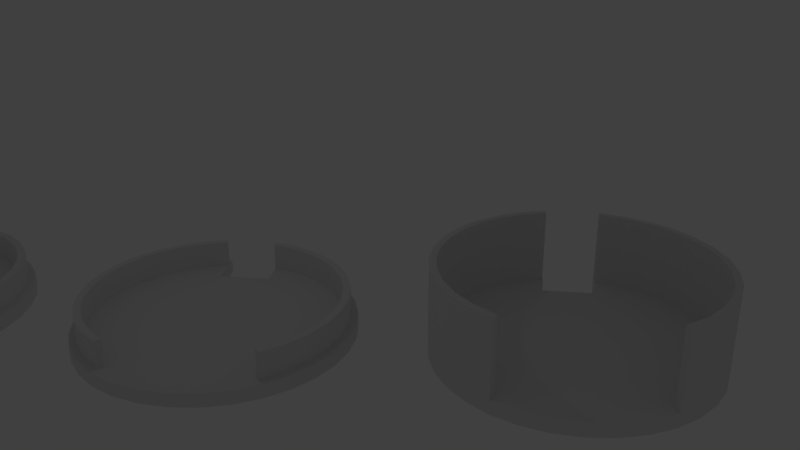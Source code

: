 # Source: femtoBeacon_r2.0.7_casing_v0.0.1.blend  (saved by Blender 2.76.0; exported with 4.5.12 LTS)
import bpy
from mathutils import Matrix  # noqa: F401  (used for matrix-valued properties, if any)

bpy.ops.wm.read_factory_settings(use_empty=True)
scene = bpy.context.scene
scene.name = 'Scene'

# ---- collections
col_collection_1 = bpy.data.collections.new('Collection 1'); scene.collection.children.link(col_collection_1)

# ---- world
world_world = bpy.data.worlds.new('World'); scene.world = world_world
world_world.color = (0.05088, 0.05088, 0.05088)
world_world.use_sun_shadow = False
world_world.sun_shadow_jitter_overblur = 0.0
world_world.cycles.sampling_method = 'MANUAL'
world_world.cycles.sample_map_resolution = 256

# ---- cameras
cam_camera = bpy.data.cameras.new('Camera')
cam_camera.clip_end = 100.0
cam_camera.lens = 35.0
cam_camera.sensor_width = 32.0
cam_camera.sensor_height = 18.0
cam_camera.ortho_scale = 7.314
cam_camera.dof.focus_distance = 0.0
cam_camera.dof.aperture_fstop = 128.0

# ---- lights
light_lamp = bpy.data.lights.new('Lamp', 'POINT')
light_lamp.transmission_factor = 0.0
light_lamp.cutoff_distance = 30.0
light_lamp.energy = 100.0
light_lamp.shadow_buffer_clip_start = 1.001
light_lamp.shadow_soft_size = 0.1
light_lamp.shadow_maximum_resolution = 0.006
light_lamp.use_absolute_resolution = True
light_lamp.cycles.use_multiple_importance_sampling = False

# ---- meshes
me_cylinder_001 = bpy.data.meshes.new('Cylinder.001')
me_cylinder_001.from_pydata([(0.0, 18.0, -0.5), (0.0, 18.0, 0.5), (3.512, 17.65, 0.5), (3.512, 17.65, -0.5), (-5.865e-06, -18.0, -0.5), (-3.512, -17.65, -0.5), (-6.888, -16.63, -0.5), (-10.0, -14.97, -0.5), (-12.73, -12.73, -0.5), (-14.97, -10.0, -0.5), (-16.63, -6.888, -0.5), (-17.65, -3.512, -0.5), (-12.1, -3.492, -0.5), (-12.1, 3.492, -0.5), (-17.65, 3.512, -0.5), (-16.63, 6.888, -0.5), (-14.97, 10.0, -0.5), (-12.73, 12.73, -0.5), (-10.0, 14.97, -0.5), (-8.239, 11.71, -0.5), (-8.16, 11.08, -0.5), (-7.961, 10.48, -0.5), (-7.649, 9.924, -0.5), (-7.237, 9.444, -0.5), (-6.74, 9.055, -0.5), (-6.177, 8.771, -0.5), (-5.57, 8.603, -0.5), (-4.943, 8.558, -0.5), (-4.319, 8.638, -0.5), (-0.1472, 9.597, -0.5), (0.4495, 9.798, -0.5), (0.9959, 10.11, -0.5), (1.471, 10.53, -0.5), (1.857, 11.03, -0.5), (6.888, 16.63, -0.5), (10.0, 14.97, -0.5), (12.73, 12.73, -0.5), (14.97, 10.0, -0.5), (16.63, 6.888, -0.5), (17.65, 3.512, -0.5), (18.0, 0.0, -0.5), (17.65, -3.512, -0.5), (16.63, -6.888, -0.5), (14.97, -10.0, -0.5), (12.73, -12.73, -0.5), (10.0, -14.97, -0.5), (6.888, -16.63, -0.5), (3.512, -17.65, -0.5), (2.138, 11.6, -0.5), (2.304, 12.21, -0.5), (2.348, 12.85, -0.5), (2.269, 13.48, -0.5), (2.07, 14.08, -0.5), (1.758, 14.63, -0.5), (1.346, 15.11, -0.5), (0.8491, 15.5, -0.5), (0.2864, 15.78, -0.5), (-0.3204, 15.95, -0.5), (-0.9478, 16.0, -0.5), (-1.572, 15.92, -0.5), (-5.744, 14.96, -0.5), (-6.34, 14.76, -0.5), (-6.887, 14.44, -0.5), (-7.362, 14.02, -0.5), (-7.747, 13.52, -0.5), (-8.029, 12.95, -0.5), (-8.195, 12.34, -0.5), (-6.888, 16.63, -0.5), (-3.512, 17.65, -0.5), (-3.512, 17.65, 0.5), (3.336, 16.77, 0.5), (0.0, 17.1, 0.5), (6.888, 16.63, 0.5), (10.0, 14.97, 0.5), (12.73, 12.73, 0.5), (14.97, 10.0, 0.5), (16.63, 6.888, 0.5), (17.65, 3.512, 0.5), (18.0, 0.0, 0.5), (17.65, -3.512, 0.5), (16.63, -6.888, 0.5), (14.97, -10.0, 0.5), (12.73, -12.73, 0.5), (10.0, -14.97, 0.5), (6.888, -16.63, 0.5), (3.512, -17.65, 0.5), (-5.865e-06, -18.0, 0.5), (-3.512, -17.65, 0.5), (-6.888, -16.63, 0.5), (-10.0, -14.97, 0.5), (-12.73, -12.73, 0.5), (-14.97, -10.0, 0.5), (-16.63, -6.888, 0.5), (-17.65, -3.512, 0.5), (-15.72, -3.492, 0.5), (-12.12, 3.492, 0.5), (-12.12, -3.492, 0.5), (-15.72, 3.492, 0.5), (-17.65, 3.512, 0.5), (-16.63, 6.888, 0.5), (-14.97, 10.0, 0.5), (-12.73, 12.73, 0.5), (-10.0, 14.97, 0.5), (-6.888, 16.63, 0.5), (-3.336, 16.77, 0.5), (0.0, 17.1, 2.5), (3.336, 16.77, 2.5), (6.544, 15.8, 0.5), (9.5, 14.22, 0.5), (12.09, 12.09, 0.5), (14.22, 9.5, 0.5), (15.8, 6.544, 0.5), (16.77, 3.336, 0.5), (17.1, 0.0, 0.5), (16.77, -3.336, 0.5), (15.8, -6.544, 0.5), (14.22, -9.5, 0.5), (12.09, -12.09, 0.5), (9.5, -14.22, 0.5), (6.544, -15.8, 0.5), (3.336, -16.77, 0.5), (-5.572e-06, -17.1, 0.5), (-3.336, -16.77, 0.5), (-6.544, -15.8, 0.5), (-9.5, -14.22, 0.5), (-12.09, -12.09, 0.5), (-14.22, -9.5, 0.5), (-15.8, -6.544, 0.5), (-16.69, -3.6, 0.5), (-5.57, 8.603, 0.5), (-6.177, 8.771, 0.5), (-6.74, 9.055, 0.5), (-7.237, 9.444, 0.5), (-7.649, 9.924, 0.5), (-7.961, 10.48, 0.5), (-8.16, 11.08, 0.5), (-8.239, 11.71, 0.5), (-8.956, 13.43, 0.5), (-11.4, 11.42, 0.5), (-13.41, 8.973, 0.5), (-14.9, 6.181, 0.5), (-14.9, -6.181, 0.5), (-13.41, -8.973, 0.5), (-11.4, -11.42, 0.5), (-8.956, -13.43, 0.5), (-6.164, -14.92, 0.5), (-3.134, -15.84, 0.5), (0.01631, -16.15, 0.5), (2.138, 11.6, 0.5), (1.857, 11.03, 0.5), (1.471, 10.53, 0.5), (0.9959, 10.11, 0.5), (0.4495, 9.798, 0.5), (-0.1472, 9.597, 0.5), (-4.319, 8.638, 0.5), (-4.943, 8.558, 0.5), (3.167, -15.84, 0.5), (6.197, -14.92, 0.5), (8.989, -13.43, 0.5), (11.44, -11.42, 0.5), (13.44, -8.973, 0.5), (14.94, -6.181, 0.5), (15.86, -3.151, 0.5), (16.17, 0.0, 0.5), (15.86, 3.151, 0.5), (14.94, 6.181, 0.5), (13.44, 8.973, 0.5), (11.44, 11.42, 0.5), (8.989, 13.43, 0.5), (6.197, 14.92, 0.5), (3.167, 15.84, 0.5), (0.01632, 16.15, 0.5), (-3.134, 15.84, 0.5), (-6.164, 14.92, 0.5), (-8.195, 12.34, 0.5), (-8.029, 12.95, 0.5), (-7.747, 13.52, 0.5), (-7.362, 14.02, 0.5), (-6.887, 14.44, 0.5), (-6.34, 14.76, 0.5), (-5.744, 14.96, 0.5), (-1.572, 15.92, 0.5), (-0.9478, 16.0, 0.5), (-0.3204, 15.95, 0.5), (0.2864, 15.78, 0.5), (0.8491, 15.5, 0.5), (1.346, 15.11, 0.5), (1.758, 14.63, 0.5), (2.07, 14.08, 0.5), (2.269, 13.48, 0.5), (2.348, 12.85, 0.5), (2.304, 12.21, 0.5), (-16.69, 3.6, 0.5), (-15.8, 6.544, 0.5), (-14.22, 9.5, 0.5), (-12.09, 12.09, 0.5), (-9.5, 14.22, 0.5), (-6.544, 15.8, 0.5), (-3.336, 16.77, 2.5), (0.01632, 16.15, 2.5), (3.167, 15.84, 2.5), (6.544, 15.8, 2.5), (9.5, 14.22, 2.5), (12.09, 12.09, 2.5), (14.22, 9.5, 2.5), (14.22, -9.5, 2.5), (12.09, -12.09, 2.5), (9.5, -14.22, 2.5), (6.544, -15.8, 2.5), (3.336, -16.77, 2.5), (-5.572e-06, -17.1, 2.5), (-3.336, -16.77, 2.5), (-6.544, -15.8, 2.5), (-9.5, -14.22, 2.5), (-12.09, -12.09, 2.5), (-14.22, -9.5, 2.5), (-15.8, -6.544, 2.5), (-16.69, -3.6, 2.5), (-15.72, -3.492, 2.5), (-14.9, -6.181, 2.5), (-13.41, -8.973, 2.5), (-11.4, -11.42, 2.5), (-8.956, -13.43, 2.5), (-6.164, -14.92, 2.5), (-3.134, -15.84, 2.5), (0.01631, -16.15, 2.5), (3.167, -15.84, 2.5), (6.197, -14.92, 2.5), (8.989, -13.43, 2.5), (11.44, -11.42, 2.5), (13.44, -8.973, 2.5), (13.44, 8.973, 2.5), (11.44, 11.42, 2.5), (8.989, 13.43, 2.5), (6.197, 14.92, 2.5), (-3.134, 15.84, 2.5), (-6.164, 14.92, 2.5), (-8.956, 13.43, 2.5), (-11.4, 11.42, 2.5), (-13.41, 8.973, 2.5), (-14.9, 6.181, 2.5), (-15.72, 3.492, 2.5), (-16.69, 3.6, 2.5), (-15.8, 6.544, 2.5), (-14.22, 9.5, 2.5), (-12.09, 12.09, 2.5), (-9.5, 14.22, 2.5), (-6.544, 15.8, 2.5)], [], [(0, 1, 2, 3), (4, 5, 6, 7, 8, 9, 10, 11, 12, 13, 14, 15, 16, 17, 18, 19, 20, 21, 22, 23, 24, 25, 26, 27, 28, 29, 30, 31, 32, 33), (0, 3, 34, 35, 36, 37, 38, 39, 40, 41, 42, 43, 44, 45, 46, 47, 4, 33, 48, 49, 50, 51, 52, 53, 54, 55, 56, 57, 58, 59, 60, 61, 62, 63, 64, 65, 66, 19, 18, 67, 68), (68, 69, 1, 0), (70, 2, 1, 71), (3, 2, 72, 34), (34, 72, 73, 35), (35, 73, 74, 36), (36, 74, 75, 37), (37, 75, 76, 38), (38, 76, 77, 39), (39, 77, 78, 40), (40, 78, 79, 41), (41, 79, 80, 42), (42, 80, 81, 43), (43, 81, 82, 44), (44, 82, 83, 45), (45, 83, 84, 46), (46, 84, 85, 47), (47, 85, 86, 4), (4, 86, 87, 5), (5, 87, 88, 6), (6, 88, 89, 7), (7, 89, 90, 8), (8, 90, 91, 9), (9, 91, 92, 10), (10, 92, 93, 11), (128, 94, 96, 12, 11, 93), (95, 13, 12, 96), (95, 97, 192, 98, 14, 13), (14, 98, 99, 15), (15, 99, 100, 16), (16, 100, 101, 17), (17, 101, 102, 18), (18, 102, 103, 67), (67, 103, 69, 68), (69, 104, 71, 1), (71, 105, 106, 70), (70, 107, 72, 2), (72, 107, 108, 73), (73, 108, 109, 74), (74, 109, 110, 75), (75, 110, 111, 76), (76, 111, 112, 77), (77, 112, 113, 78), (78, 113, 114, 79), (79, 114, 115, 80), (80, 115, 116, 81), (81, 116, 117, 82), (82, 117, 118, 83), (83, 118, 119, 84), (84, 119, 120, 85), (86, 85, 120, 121), (87, 86, 121, 122), (88, 87, 122, 123), (89, 88, 123, 124), (90, 89, 124, 125), (90, 125, 126, 91), (91, 126, 127, 92), (92, 127, 128, 93), (129, 130, 131, 132, 133, 134, 135, 136, 137, 138, 139, 140, 97, 95, 96, 94, 141, 142, 143, 144, 145, 146, 147, 148, 149, 150, 151, 152, 153, 154, 155), (148, 147, 156, 157, 158, 159, 160, 161, 162, 163, 164, 165, 166, 167, 168, 169, 170, 171, 172, 173, 137, 136, 174, 175, 176, 177, 178, 179, 180, 181, 182, 183, 184, 185, 186, 187, 188, 189, 190, 191), (98, 192, 193, 99), (99, 193, 194, 100), (100, 194, 195, 101), (101, 195, 196, 102), (102, 196, 197, 103), (103, 197, 104, 69), (104, 198, 105, 71), (199, 200, 106, 105), (70, 106, 201, 107), (107, 201, 202, 108), (108, 202, 203, 109), (109, 203, 204, 110), (166, 165, 111, 110), (165, 164, 112, 111), (164, 163, 113, 112), (163, 162, 114, 113), (162, 161, 115, 114), (161, 160, 116, 115), (116, 205, 206, 117), (117, 206, 207, 118), (118, 207, 208, 119), (119, 208, 209, 120), (120, 209, 210, 121), (121, 210, 211, 122), (122, 211, 212, 123), (123, 212, 213, 124), (124, 213, 214, 125), (125, 214, 215, 126), (126, 215, 216, 127), (128, 127, 216, 217), (218, 219, 141, 94), (142, 141, 219, 220), (143, 142, 220, 221), (144, 143, 221, 222), (145, 144, 222, 223), (146, 145, 223, 224), (147, 146, 224, 225), (156, 147, 225, 226), (157, 156, 226, 227), (158, 157, 227, 228), (159, 158, 228, 229), (160, 159, 229, 230), (167, 166, 231, 232), (168, 167, 232, 233), (169, 168, 233, 234), (170, 169, 234, 200), (171, 170, 200, 199), (172, 171, 199, 235), (173, 172, 235, 236), (137, 173, 236, 237), (138, 137, 237, 238), (139, 138, 238, 239), (140, 139, 239, 240), (97, 140, 240, 241), (242, 243, 193, 192), (193, 243, 244, 194), (194, 244, 245, 195), (195, 245, 246, 196), (196, 246, 247, 197), (197, 247, 198, 104), (105, 198, 235, 199), (200, 234, 201, 106), (234, 233, 202, 201), (233, 232, 203, 202), (232, 231, 204, 203), (166, 110, 204, 231), (160, 230, 205, 116), (230, 229, 206, 205), (229, 228, 207, 206), (228, 227, 208, 207), (227, 226, 209, 208), (226, 225, 210, 209), (217, 216, 215, 214, 213, 212, 211, 210, 225, 224, 223, 222, 221, 220, 219, 218), (218, 94, 128, 217), (198, 247, 236, 235), (247, 246, 237, 236), (246, 245, 238, 237), (245, 244, 239, 238), (244, 243, 240, 239), (242, 192, 97, 241), (243, 242, 241, 240), (182, 181, 59, 58), (183, 182, 58, 57), (181, 180, 60, 59), (184, 183, 57, 56), (180, 179, 61, 60), (185, 184, 56, 55), (179, 178, 62, 61), (186, 185, 55, 54), (178, 177, 63, 62), (187, 186, 54, 53), (177, 176, 64, 63), (188, 187, 53, 52), (176, 175, 65, 64), (189, 188, 52, 51), (175, 174, 66, 65), (190, 189, 51, 50), (174, 136, 19, 66), (191, 190, 50, 49), (136, 135, 20, 19), (148, 191, 49, 48), (135, 134, 21, 20), (149, 148, 48, 33), (134, 133, 22, 21), (150, 149, 33, 32), (133, 132, 23, 22), (151, 150, 32, 31), (132, 131, 24, 23), (152, 151, 31, 30), (131, 130, 25, 24), (153, 152, 30, 29), (130, 129, 26, 25), (154, 153, 29, 28), (129, 155, 27, 26), (155, 154, 28, 27)])
me_cylinder_001.use_remesh_preserve_volume = False
me_cylinder_001.use_remesh_preserve_attributes = False
me_cylinder_001.use_mirror_vertex_groups = False
me_cylinder_001.update()
me_cylinder_000 = bpy.data.meshes.new('Cylinder.000')
me_cylinder_000.from_pydata([(0.0, 18.0, -0.5), (0.0, 18.0, 0.5), (3.512, 17.65, 0.5), (3.512, 17.65, -0.5), (6.888, 16.63, -0.5), (10.0, 14.97, -0.5), (12.73, 12.73, -0.5), (14.97, 10.0, -0.5), (16.63, 6.888, -0.5), (17.65, 3.512, -0.5), (18.0, 1.359e-06, -0.5), (17.65, -3.512, -0.5), (16.63, -6.888, -0.5), (14.97, -10.0, -0.5), (12.73, -12.73, -0.5), (10.0, -14.97, -0.5), (6.888, -16.63, -0.5), (3.512, -17.65, -0.5), (-5.865e-06, -18.0, -0.5), (-3.512, -17.65, -0.5), (-6.888, -16.63, -0.5), (-10.0, -14.97, -0.5), (-12.73, -12.73, -0.5), (-14.97, -10.0, -0.5), (-16.63, -6.888, -0.5), (-17.65, -3.512, -0.5), (-17.65, 3.512, -0.5), (-16.63, 6.888, -0.5), (-14.97, 10.0, -0.5), (-12.73, 12.73, -0.5), (-10.0, 14.97, -0.5), (-6.888, 16.63, -0.5), (-3.512, 17.65, -0.5), (-3.512, 17.65, 0.5), (-6.888, 16.63, 0.5), (-10.0, 14.97, 0.5), (-12.73, 12.73, 0.5), (-14.97, 10.0, 0.5), (-16.63, 6.888, 0.5), (-17.65, 3.512, 0.5), (-17.65, -3.512, 0.5), (-16.63, -6.888, 0.5), (-14.97, -10.0, 0.5), (-12.73, -12.73, 0.5), (-10.0, -14.97, 0.5), (-6.888, -16.63, 0.5), (-3.512, -17.65, 0.5), (-5.865e-06, -18.0, 0.5), (-5.572e-06, -17.1, 0.5), (-3.336, -16.77, 0.5), (-6.544, -15.8, 0.5), (-9.5, -14.22, 0.5), (-12.09, -12.09, 0.5), (-14.22, -9.5, 0.5), (-15.8, -6.544, 0.5), (-16.69, -3.6, 0.5), (-12.09, 12.09, 6.0), (-14.22, 9.5, 6.0), (-15.8, 6.544, 6.0), (-16.69, 3.6, 6.0), (-16.69, -3.6, 6.0), (-15.8, -6.544, 6.0), (-14.22, -9.5, 6.0), (-12.09, -12.09, 6.0), (-9.5, -14.22, 6.0), (-6.544, -15.8, 6.0), (-3.336, -16.77, 6.0), (-5.572e-06, -17.1, 6.0), (-5.865e-06, -18.0, 6.0), (-3.512, -17.65, 6.0), (-6.888, -16.63, 6.0), (-10.0, -14.97, 6.0), (-12.73, -12.73, 6.0), (-14.97, -10.0, 6.0), (-16.63, -6.888, 6.0), (-17.65, -3.512, 6.0), (-17.65, 3.512, 6.0), (-16.63, 6.888, 6.0), (-16.69, 3.6, 0.5), (-15.8, 6.544, 0.5), (-14.22, 9.5, 0.5), (-12.09, 12.09, 0.5), (-9.5, 14.22, 0.5), (-6.544, 15.8, 0.5), (-3.336, 16.77, 0.5), (0.0, 17.1, 0.5), (6.888, 16.63, 0.5), (10.0, 14.97, 0.5), (12.73, 12.73, 0.5), (14.97, 10.0, 0.5), (16.63, 6.888, 0.5), (17.65, 3.512, 0.5), (18.0, 1.359e-06, 0.5), (17.65, -3.512, 0.5), (16.63, -6.888, 0.5), (14.97, -10.0, 0.5), (12.73, -12.73, 0.5), (10.0, -14.97, 0.5), (6.888, -16.63, 0.5), (3.512, -17.65, 0.5), (3.336, 16.77, 0.5), (6.544, 15.8, 0.5), (9.5, 14.22, 0.5), (12.09, 12.09, 0.5), (14.22, 9.5, 0.5), (15.8, 6.544, 0.5), (16.77, 3.336, 0.5), (17.1, 1.291e-06, 0.5), (16.77, -3.336, 0.5), (15.8, -6.544, 0.5), (14.22, -9.5, 0.5), (12.09, -12.09, 0.5), (9.5, -14.22, 0.5), (6.544, -15.8, 0.5), (3.336, -16.77, 0.5), (-14.97, 10.0, 6.0), (-12.73, 12.73, 6.0), (-10.0, 14.97, 6.0), (-6.888, 16.63, 6.0), (-3.512, 17.65, 6.0), (3.512, 17.65, 6.0), (0.0, 18.0, 6.0), (3.336, -16.77, 6.0), (6.544, -15.8, 6.0), (9.5, -14.22, 6.0), (12.09, -12.09, 6.0), (14.22, -9.5, 6.0), (14.22, 9.5, 6.0), (12.09, 12.09, 6.0), (9.5, 14.22, 6.0), (6.544, 15.8, 6.0), (3.336, 16.77, 6.0), (3.512, -17.65, 6.0), (6.888, -16.63, 6.0), (10.0, -14.97, 6.0), (12.73, -12.73, 6.0), (14.97, -10.0, 6.0), (14.97, 10.0, 6.0), (12.73, 12.73, 6.0), (10.0, 14.97, 6.0), (6.888, 16.63, 6.0), (0.0, 17.1, 6.0), (-3.336, 16.77, 6.0), (-6.544, 15.8, 6.0), (-9.5, 14.22, 6.0), (-13.09, -3.6, 0.5), (-13.09, 3.6, 0.5), (-13.1, -3.6, -0.5), (-13.1, 3.6, -0.5)], [], [(0, 1, 2, 3), (32, 33, 1, 0), (3, 2, 86, 4), (4, 86, 87, 5), (5, 87, 88, 6), (6, 88, 89, 7), (7, 89, 90, 8), (8, 90, 91, 9), (9, 91, 92, 10), (10, 92, 93, 11), (11, 93, 94, 12), (12, 94, 95, 13), (13, 95, 96, 14), (14, 96, 97, 15), (15, 97, 98, 16), (16, 98, 99, 17), (17, 99, 47, 18), (18, 47, 46, 19), (19, 46, 45, 20), (20, 45, 44, 21), (21, 44, 43, 22), (22, 43, 42, 23), (23, 42, 41, 24), (24, 41, 40, 25), (26, 39, 38, 27), (27, 38, 37, 28), (28, 37, 36, 29), (29, 36, 35, 30), (30, 35, 34, 31), (31, 34, 33, 32), (37, 38, 77, 115), (55, 40, 75, 60), (81, 82, 144, 56), (80, 81, 56, 57), (79, 80, 57, 58), (78, 79, 58, 59), (127, 104, 89, 137), (43, 44, 71, 72), (110, 126, 136, 95), (41, 42, 73, 74), (102, 103, 128, 129), (89, 88, 138, 137), (47, 99, 132, 68), (54, 55, 60, 61), (70, 69, 66, 65), (69, 68, 67, 66), (68, 132, 122, 67), (133, 123, 122, 132), (134, 124, 123, 133), (135, 125, 124, 134), (136, 126, 125, 135), (138, 128, 127, 137), (139, 129, 128, 138), (140, 130, 129, 139), (131, 120, 121, 141), (119, 142, 141, 121), (118, 143, 142, 119), (116, 56, 144, 117), (131, 130, 140, 120), (101, 102, 129, 130), (114, 48, 67, 122), (53, 54, 61, 62), (36, 37, 115, 116), (88, 87, 139, 138), (99, 98, 133, 132), (35, 36, 116, 117), (100, 101, 130, 131), (113, 114, 122, 123), (34, 35, 117, 118), (98, 97, 134, 133), (52, 53, 62, 63), (33, 34, 118, 119), (85, 100, 131, 141), (87, 86, 140, 139), (112, 113, 123, 124), (1, 33, 119, 121), (97, 96, 135, 134), (84, 85, 141, 142), (111, 112, 124, 125), (86, 2, 120, 140), (96, 95, 136, 135), (83, 84, 142, 143), (110, 111, 125, 126), (2, 1, 121, 120), (82, 83, 143, 144), (39, 78, 59, 76), (72, 63, 62, 73), (73, 62, 61, 74), (74, 61, 60, 75), (77, 58, 57, 115), (76, 59, 58, 77), (72, 71, 64, 63), (71, 70, 65, 64), (103, 104, 127, 128), (38, 39, 76, 77), (89, 104, 105, 106, 107, 108, 109, 110, 95, 94, 93, 92, 91, 90), (40, 41, 74, 75), (42, 43, 72, 73), (44, 45, 70, 71), (45, 46, 69, 70), (46, 47, 68, 69), (48, 49, 66, 67), (49, 50, 65, 66), (50, 51, 64, 65), (51, 52, 63, 64), (117, 144, 143, 118), (115, 57, 56, 116), (26, 148, 146, 78, 39), (148, 147, 145, 146), (25, 40, 145, 147), (49, 48, 114, 113, 112, 111, 110, 109, 108, 107, 106, 105, 104, 103, 102, 101, 100, 85, 84, 83, 82, 81, 80, 79, 78, 146, 145, 55, 54, 53, 52, 51, 50), (0, 3, 4, 5, 6, 7, 8, 9, 10, 11, 12, 13, 14, 15, 16, 17, 18, 19, 20, 21, 22, 23, 24, 25, 147, 148, 26, 27, 28, 29, 30, 31, 32)])
me_cylinder_000.use_remesh_preserve_volume = False
me_cylinder_000.use_remesh_preserve_attributes = False
me_cylinder_000.use_mirror_vertex_groups = False
me_cylinder_000.update()
me_cylinder_005 = bpy.data.meshes.new('Cylinder.005')
me_cylinder_005.from_pydata([(0.0, 18.0, -0.5), (0.0, 18.0, 0.5), (3.512, 17.65, 0.5), (3.512, 17.65, -0.5), (6.888, 16.63, -0.5), (10.0, 14.97, -0.5), (12.73, 12.73, -0.5), (14.97, 10.0, -0.5), (16.63, 6.888, -0.5), (17.65, 3.512, -0.5), (18.0, 1.359e-06, -0.5), (17.65, -3.512, -0.5), (16.63, -6.888, -0.5), (14.97, -10.0, -0.5), (12.73, -12.73, -0.5), (10.0, -14.97, -0.5), (6.888, -16.63, -0.5), (3.512, -17.65, -0.5), (-5.865e-06, -18.0, -0.5), (-3.512, -17.65, -0.5), (-6.888, -16.63, -0.5), (-10.0, -14.97, -0.5), (-12.73, -12.73, -0.5), (-14.97, -10.0, -0.5), (-16.63, -6.888, -0.5), (-17.65, -3.512, -0.5), (-17.65, 3.512, -0.5), (-16.63, 6.888, -0.5), (-14.97, 10.0, -0.5), (-12.73, 12.73, -0.5), (-10.0, 14.97, -0.5), (-6.888, 16.63, -0.5), (-3.512, 17.65, -0.5), (-3.512, 17.65, 0.5), (-6.888, 16.63, 0.5), (-10.0, 14.97, 0.5), (-12.73, 12.73, 0.5), (-14.97, 10.0, 0.5), (-16.63, 6.888, 0.5), (-17.65, 3.512, 0.5), (-17.65, -3.512, 0.5), (-16.63, -6.888, 0.5), (-14.97, -10.0, 0.5), (-12.73, -12.73, 0.5), (-10.0, -14.97, 0.5), (-6.888, -16.63, 0.5), (-3.512, -17.65, 0.5), (-5.865e-06, -18.0, 0.5), (-5.572e-06, -17.1, 0.5), (-3.336, -16.77, 0.5), (-6.544, -15.8, 0.5), (-9.5, -14.22, 0.5), (-12.09, -12.09, 0.5), (-14.22, -9.5, 0.5), (-15.8, -6.544, 0.5), (-16.69, -3.6, 0.5), (-15.72, -3.492, 0.5), (-14.9, -6.181, 0.5), (-13.41, -8.973, 0.5), (11.44, -11.42, 0.5), (13.44, -8.973, 0.5), (14.94, -6.181, 0.5), (15.86, -3.151, 0.5), (16.17, 1.338e-06, 0.5), (15.86, 3.151, 0.5), (14.94, 6.181, 0.5), (13.44, 8.973, 0.5), (11.44, 11.42, 0.5), (8.989, 13.43, 0.5), (6.197, 14.92, 0.5), (3.167, 15.84, 0.5), (0.01632, 16.15, 0.5), (-3.134, 15.84, 0.5), (-6.164, 14.92, 0.5), (-8.956, 13.43, 0.5), (-11.4, 11.42, 0.5), (-13.41, 8.973, 0.5), (-14.9, 6.181, 0.5), (-15.72, 3.492, 0.5), (-16.69, 3.6, 0.5), (-15.8, 6.544, 0.5), (-14.22, 9.5, 0.5), (-12.09, 12.09, 0.5), (-9.5, 14.22, 0.5), (-6.544, 15.8, 0.5), (-3.336, 16.77, 0.5), (0.0, 17.1, 0.5), (6.888, 16.63, 0.5), (10.0, 14.97, 0.5), (12.73, 12.73, 0.5), (14.97, 10.0, 0.5), (16.63, 6.888, 0.5), (17.65, 3.512, 0.5), (18.0, 1.359e-06, 0.5), (17.65, -3.512, 0.5), (16.63, -6.888, 0.5), (14.97, -10.0, 0.5), (12.73, -12.73, 0.5), (10.0, -14.97, 0.5), (6.888, -16.63, 0.5), (3.512, -17.65, 0.5), (3.336, 16.77, 0.5), (6.544, 15.8, 0.5), (9.5, 14.22, 0.5), (12.09, 12.09, 0.5), (14.22, 9.5, 0.5), (15.8, 6.544, 0.5), (16.77, 3.336, 0.5), (17.1, 1.291e-06, 0.5), (16.77, -3.336, 0.5), (15.8, -6.544, 0.5), (14.22, -9.5, 0.5), (12.09, -12.09, 0.5), (9.5, -14.22, 0.5), (6.544, -15.8, 0.5), (3.336, -16.77, 0.5), (-5.572e-06, -17.1, 2.5), (-3.336, -16.77, 2.5), (-6.544, -15.8, 2.5), (-9.5, -14.22, 2.5), (-12.09, -12.09, 2.5), (-14.22, -9.5, 2.5), (-15.8, -6.544, 2.5), (-16.69, -3.6, 2.5), (-15.72, -3.492, 2.5), (-14.9, -6.181, 2.5), (-13.41, -8.973, 2.5), (-11.4, -11.42, 0.5), (-8.956, -13.43, 0.5), (-6.164, -14.92, 0.5), (-3.134, -15.84, 0.5), (0.01631, -16.15, 0.5), (3.167, -15.84, 0.5), (6.197, -14.92, 0.5), (8.989, -13.43, 0.5), (11.44, -11.42, 2.5), (13.44, -8.973, 2.5), (13.44, 8.973, 2.5), (11.44, 11.42, 2.5), (8.989, 13.43, 2.5), (6.197, 14.92, 2.5), (3.167, 15.84, 2.5), (0.01632, 16.15, 2.5), (-3.134, 15.84, 2.5), (-6.164, 14.92, 2.5), (-8.956, 13.43, 2.5), (-11.4, 11.42, 2.5), (-13.41, 8.973, 2.5), (-14.9, 6.181, 2.5), (-15.72, 3.492, 2.5), (-16.69, 3.6, 2.5), (-15.8, 6.544, 2.5), (-14.22, 9.5, 2.5), (-12.09, 12.09, 2.5), (-9.5, 14.22, 2.5), (-6.544, 15.8, 2.5), (-3.336, 16.77, 2.5), (0.0, 17.1, 2.5), (3.336, 16.77, 2.5), (6.544, 15.8, 2.5), (9.5, 14.22, 2.5), (12.09, 12.09, 2.5), (14.22, 9.5, 2.5), (14.22, -9.5, 2.5), (12.09, -12.09, 2.5), (9.5, -14.22, 2.5), (6.544, -15.8, 2.5), (3.336, -16.77, 2.5), (0.01631, -16.15, 2.5), (-3.134, -15.84, 2.5), (-6.164, -14.92, 2.5), (-8.956, -13.43, 2.5), (-11.4, -11.42, 2.5), (3.167, -15.84, 2.5), (6.197, -14.92, 2.5), (8.989, -13.43, 2.5), (-12.12, -3.492, 0.5), (-12.12, 3.492, 0.5), (-12.1, -3.492, -0.5), (-12.1, 3.492, -0.5)], [], [(0, 1, 2, 3), (39, 26, 179, 177, 78, 79), (32, 33, 1, 0), (3, 2, 87, 4), (4, 87, 88, 5), (5, 88, 89, 6), (6, 89, 90, 7), (7, 90, 91, 8), (8, 91, 92, 9), (9, 92, 93, 10), (10, 93, 94, 11), (11, 94, 95, 12), (12, 95, 96, 13), (13, 96, 97, 14), (14, 97, 98, 15), (15, 98, 99, 16), (16, 99, 100, 17), (17, 100, 47, 18), (18, 47, 46, 19), (19, 46, 45, 20), (20, 45, 44, 21), (21, 44, 43, 22), (22, 43, 42, 23), (23, 42, 41, 24), (24, 41, 40, 25), (57, 58, 127, 128, 129, 130, 131, 132, 133, 134, 59, 60, 61, 62, 63, 64, 65, 66, 67, 68, 69, 70, 71, 72, 73, 74, 75, 76, 77, 78, 177, 176, 56), (177, 179, 178, 176), (26, 39, 38, 27), (27, 38, 37, 28), (28, 37, 36, 29), (29, 36, 35, 30), (30, 35, 34, 31), (31, 34, 33, 32), (101, 102, 87, 2), (48, 116, 117, 49), (49, 117, 118, 50), (50, 118, 119, 51), (51, 119, 120, 52), (52, 120, 121, 53), (53, 121, 122, 54), (55, 54, 122, 123), (124, 56, 55, 123), (124, 125, 57, 56), (58, 57, 125, 126), (60, 59, 135, 136), (67, 66, 137, 138), (68, 67, 138, 139), (69, 68, 139, 140), (70, 69, 140, 141), (71, 70, 141, 142), (72, 71, 142, 143), (73, 72, 143, 144), (74, 73, 144, 145), (75, 74, 145, 146), (77, 76, 147, 148), (78, 77, 148, 149), (150, 79, 78, 149), (150, 151, 80, 79), (80, 151, 152, 81), (81, 152, 153, 82), (82, 153, 154, 83), (83, 154, 155, 84), (84, 155, 156, 85), (85, 156, 157, 86), (86, 157, 158, 101), (101, 158, 159, 102), (102, 159, 160, 103), (103, 160, 161, 104), (104, 161, 162, 105), (111, 163, 164, 112), (112, 164, 165, 113), (113, 165, 166, 114), (114, 166, 167, 115), (115, 167, 116, 48), (123, 122, 121, 120, 119, 118, 117, 116, 168, 169, 170, 171, 172, 126, 125, 124), (127, 58, 126, 172), (25, 40, 55, 56, 176, 178), (44, 45, 50, 51), (43, 44, 51, 52), (43, 52, 53, 42), (42, 53, 54, 41), (41, 54, 55, 40), (39, 79, 80, 38), (38, 80, 81, 37), (37, 81, 82, 36), (36, 82, 83, 35), (35, 83, 84, 34), (34, 84, 85, 33), (33, 85, 86, 1), (101, 2, 1, 86), (87, 102, 103, 88), (88, 103, 104, 89), (89, 104, 105, 90), (90, 105, 106, 91), (91, 106, 107, 92), (92, 107, 108, 93), (93, 108, 109, 94), (94, 109, 110, 95), (95, 110, 111, 96), (96, 111, 112, 97), (97, 112, 113, 98), (98, 113, 114, 99), (99, 114, 115, 100), (47, 100, 115, 48), (46, 47, 48, 49), (45, 46, 49, 50), (128, 127, 172, 171), (129, 128, 171, 170), (130, 129, 170, 169), (131, 130, 169, 168), (132, 131, 168, 173), (133, 132, 173, 174), (134, 133, 174, 175), (59, 134, 175, 135), (173, 168, 116, 167), (76, 75, 146, 147), (151, 150, 149, 148), (152, 151, 148, 147), (153, 152, 147, 146), (154, 153, 146, 145), (155, 154, 145, 144), (156, 155, 144, 143), (157, 156, 143, 142), (142, 141, 158, 157), (141, 140, 159, 158), (140, 139, 160, 159), (139, 138, 161, 160), (138, 137, 162, 161), (136, 135, 164, 163), (135, 175, 165, 164), (175, 174, 166, 165), (174, 173, 167, 166), (0, 3, 4, 5, 6, 7, 8, 9, 10, 11, 12, 13, 14, 15, 16, 17, 18, 19, 20, 21, 22, 23, 24, 25, 178, 179, 26, 27, 28, 29, 30, 31, 32), (60, 136, 163, 111), (66, 105, 162, 137), (61, 60, 111, 110), (62, 61, 110, 109), (63, 62, 109, 108), (64, 63, 108, 107), (65, 64, 107, 106), (66, 65, 106, 105)])
me_cylinder_005.use_remesh_preserve_volume = False
me_cylinder_005.use_remesh_preserve_attributes = False
me_cylinder_005.use_mirror_vertex_groups = False
me_cylinder_005.update()

# ---- objects
ob_cylinder_001 = bpy.data.objects.new('Cylinder.001', me_cylinder_001)
ob_cylinder_000 = bpy.data.objects.new('Cylinder.000', me_cylinder_000)
ob_cylinder_002 = bpy.data.objects.new('Cylinder.002', me_cylinder_005)
ob_lamp = bpy.data.objects.new('Lamp', light_lamp)
ob_camera = bpy.data.objects.new('Camera', cam_camera)

# ---- transforms, parenting, visibility, modifiers, constraints
ob_cylinder_001.location = (0.0, -25.0, 0.0)
ob_cylinder_001.scale = (0.5609, 0.5556, 1.0)
ob_cylinder_001.lineart.crease_threshold = 0.0
ob_cylinder_000.location = (0.0, 25.0, 0.0)
ob_cylinder_000.scale = (0.5556, 0.5556, 1.0)
ob_cylinder_000.lineart.crease_threshold = 0.0
ob_cylinder_002.location = (0.0, 0.0, 0.0)
ob_cylinder_002.scale = (0.5556, 0.5556, 1.0)
ob_cylinder_002.lineart.crease_threshold = 0.0
ob_lamp.location = (-0.28, 0.6767, 19.85)
ob_lamp.rotation_euler = (0.6503, 0.05522, 1.866)
ob_lamp.lock_rotations_4d = False
ob_lamp.empty_display_type = 'ARROWS'
ob_lamp.color = (0.0, 0.0, 0.0, 0.0)
ob_lamp.lineart.crease_threshold = 0.0
ob_camera.location = (53.37, 19.7, 29.25)
ob_camera.rotation_euler = (1.197, -0.0006486, 1.695)
ob_camera.scale = (16.53, 16.53, 16.53)
ob_camera.lock_rotations_4d = False
ob_camera.empty_display_type = 'ARROWS'
ob_camera.color = (0.0, 0.0, 0.0, 0.0)
ob_camera.display_type = 'WIRE'
ob_camera.lineart.crease_threshold = 0.0

# ---- collection membership
col_collection_1.objects.link(ob_cylinder_001)
col_collection_1.objects.link(ob_cylinder_000)
col_collection_1.objects.link(ob_cylinder_002)
col_collection_1.objects.link(ob_lamp)
col_collection_1.objects.link(ob_camera)

# ---- scene / render settings (as saved in the file)
scene.camera = ob_camera
scene.frame_start = 1; scene.frame_end = 250; scene.frame_set(3)
scene.render.engine = 'BLENDER_EEVEE_NEXT'
scene.render.resolution_percentage = 50
scene.render.dither_intensity = 0.0
scene.cycles.use_denoising = False
scene.cycles.samples = 10
scene.cycles.sampling_pattern = 'TABULATED_SOBOL'
scene.cycles.light_sampling_threshold = 0.0
scene.cycles.use_adaptive_sampling = False
scene.cycles.use_light_tree = False
scene.cycles.blur_glossy = 0.0
scene.cycles.pixel_filter_type = 'GAUSSIAN'
scene.cycles.sample_clamp_indirect = 0.0
scene.view_settings.view_transform = 'Standard'
scene.unit_settings.scale_length = 0.001
bpy.context.view_layer.update()
